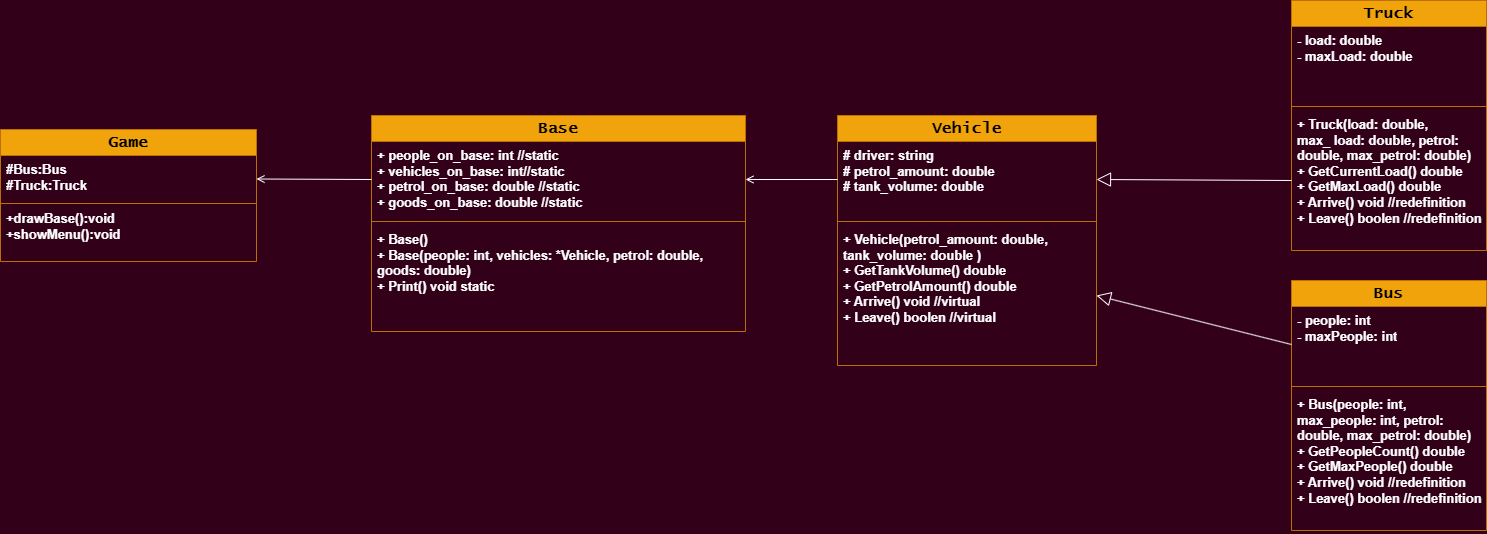

The diagram above was exported from draw.io. Its source (the exported page's mxGraphModel, read from the mxfile embedded in the PNG):
<mxGraphModel dx="2514" dy="908" grid="0" gridSize="10" guides="1" tooltips="1" connect="1" arrows="1" fold="1" page="1" pageScale="1" pageWidth="827" pageHeight="1169" background="#33001A" math="0" shadow="0">
  <root>
    <mxCell id="0" />
    <mxCell id="1" parent="0" />
    <mxCell id="8eZXSko6yHHuLNv9zw7_-1" value="Base" style="swimlane;fontStyle=1;align=center;verticalAlign=middle;childLayout=stackLayout;horizontal=1;startSize=26;horizontalStack=0;resizeParent=1;resizeParentMax=0;resizeLast=0;collapsible=1;marginBottom=0;whiteSpace=wrap;html=1;fillColor=#f0a30a;strokeColor=#BD7000;fontColor=#000000;fontSize=16;fontFamily=Lucida Console;labelBackgroundColor=none;labelBorderColor=none;textShadow=0;" parent="1" vertex="1">
      <mxGeometry x="-326" y="429" width="374" height="216" as="geometry" />
    </mxCell>
    <mxCell id="8eZXSko6yHHuLNv9zw7_-2" value="&lt;font style=&quot;font-size: 13px;&quot; color=&quot;#ffffff&quot;&gt;+ people_on_base: int //static&lt;/font&gt;&lt;div style=&quot;font-size: 13px;&quot;&gt;&lt;span style=&quot;color: rgb(255, 255, 255); font-size: 13px;&quot;&gt;+ vehicles_on_base: int&lt;/span&gt;&lt;span style=&quot;color: rgb(255, 255, 255); font-size: 13px;&quot;&gt;//static&lt;/span&gt;&lt;font style=&quot;font-size: 13px;&quot; color=&quot;#ffffff&quot;&gt;&lt;br style=&quot;font-size: 13px;&quot;&gt;&lt;/font&gt;&lt;/div&gt;&lt;div style=&quot;font-size: 13px;&quot;&gt;&lt;span style=&quot;color: rgb(255, 255, 255); font-size: 13px;&quot;&gt;+ petrol_on_base: double //static&lt;/span&gt;&lt;span style=&quot;color: rgb(255, 255, 255); font-size: 13px;&quot;&gt;&lt;br style=&quot;font-size: 13px;&quot;&gt;&lt;/span&gt;&lt;/div&gt;&lt;div style=&quot;font-size: 13px;&quot;&gt;&lt;span style=&quot;color: rgb(255, 255, 255); font-size: 13px;&quot;&gt;+ goods_on_base: double //static&lt;/span&gt;&lt;span style=&quot;color: rgb(255, 255, 255); font-size: 13px;&quot;&gt;&lt;br style=&quot;font-size: 13px;&quot;&gt;&lt;/span&gt;&lt;/div&gt;&lt;div style=&quot;font-size: 13px;&quot;&gt;&lt;span style=&quot;color: rgb(255, 255, 255); font-size: 13px;&quot;&gt;&lt;br style=&quot;font-size: 13px;&quot;&gt;&lt;/span&gt;&lt;/div&gt;" style="text;strokeColor=none;fillColor=none;align=left;verticalAlign=top;spacingLeft=4;spacingRight=4;overflow=hidden;rotatable=0;points=[[0,0.5],[1,0.5]];portConstraint=eastwest;whiteSpace=wrap;html=1;fontSize=13;fontStyle=1" parent="8eZXSko6yHHuLNv9zw7_-1" vertex="1">
      <mxGeometry y="26" width="374" height="76" as="geometry" />
    </mxCell>
    <mxCell id="8eZXSko6yHHuLNv9zw7_-3" value="" style="line;strokeWidth=1;fillColor=none;align=left;verticalAlign=middle;spacingTop=-1;spacingLeft=3;spacingRight=3;rotatable=0;labelPosition=right;points=[];portConstraint=eastwest;strokeColor=inherit;" parent="8eZXSko6yHHuLNv9zw7_-1" vertex="1">
      <mxGeometry y="102" width="374" height="8" as="geometry" />
    </mxCell>
    <mxCell id="8eZXSko6yHHuLNv9zw7_-4" value="&lt;font style=&quot;font-size: 13px;&quot; color=&quot;#ffffff&quot;&gt;+ Base()&lt;/font&gt;&lt;div style=&quot;font-size: 13px;&quot;&gt;&lt;font style=&quot;font-size: 13px;&quot; color=&quot;#ffffff&quot;&gt;+ Base(&lt;/font&gt;&lt;span style=&quot;color: rgb(255, 255, 255); background-color: initial; font-size: 13px;&quot;&gt;people: int, vehicles: *Vehicle, petrol: double, goods: double&lt;/span&gt;&lt;span style=&quot;color: rgb(255, 255, 255); background-color: initial; font-size: 13px;&quot;&gt;)&lt;/span&gt;&lt;/div&gt;&lt;div style=&quot;font-size: 13px;&quot;&gt;&lt;span style=&quot;color: rgb(255, 255, 255); background-color: initial; font-size: 13px;&quot;&gt;+ Print() void static&lt;/span&gt;&lt;/div&gt;&lt;div style=&quot;font-size: 13px;&quot;&gt;&lt;br style=&quot;font-size: 13px;&quot;&gt;&lt;/div&gt;" style="text;strokeColor=none;fillColor=none;align=left;verticalAlign=top;spacingLeft=4;spacingRight=4;overflow=hidden;rotatable=0;points=[[0,0.5],[1,0.5]];portConstraint=eastwest;whiteSpace=wrap;html=1;fontSize=13;fontStyle=1" parent="8eZXSko6yHHuLNv9zw7_-1" vertex="1">
      <mxGeometry y="110" width="374" height="106" as="geometry" />
    </mxCell>
    <mxCell id="8eZXSko6yHHuLNv9zw7_-9" value="Vehicle" style="swimlane;fontStyle=1;align=center;verticalAlign=middle;childLayout=stackLayout;horizontal=1;startSize=26;horizontalStack=0;resizeParent=1;resizeParentMax=0;resizeLast=0;collapsible=1;marginBottom=0;whiteSpace=wrap;html=1;fillColor=#f0a30a;strokeColor=#BD7000;fontColor=#000000;fontSize=16;fontFamily=Lucida Console;labelBackgroundColor=none;labelBorderColor=none;textShadow=0;" parent="1" vertex="1">
      <mxGeometry x="140" y="429" width="259" height="250" as="geometry" />
    </mxCell>
    <mxCell id="8eZXSko6yHHuLNv9zw7_-10" value="&lt;div style=&quot;font-size: 13px;&quot;&gt;&lt;span style=&quot;color: rgb(255, 255, 255); font-size: 13px;&quot;&gt;# driver: string&lt;/span&gt;&lt;/div&gt;&lt;div style=&quot;font-size: 13px;&quot;&gt;&lt;div style=&quot;font-size: 13px;&quot;&gt;&lt;span style=&quot;color: rgb(255, 255, 255); background-color: initial; font-size: 13px;&quot;&gt;#&amp;nbsp;&lt;/span&gt;&lt;font style=&quot;font-size: 13px;&quot; color=&quot;#ffffff&quot;&gt;petrol_amount: double&lt;/font&gt;&lt;/div&gt;&lt;div style=&quot;font-size: 13px;&quot;&gt;&lt;span style=&quot;color: rgb(255, 255, 255); background-color: initial; font-size: 13px;&quot;&gt;#&amp;nbsp;&lt;/span&gt;&lt;font style=&quot;font-size: 13px;&quot; color=&quot;#ffffff&quot;&gt;tank_volume: double&lt;/font&gt;&lt;/div&gt;&lt;/div&gt;&lt;div style=&quot;font-size: 13px;&quot;&gt;&lt;br style=&quot;font-size: 13px;&quot;&gt;&lt;/div&gt;" style="text;strokeColor=none;fillColor=none;align=left;verticalAlign=top;spacingLeft=4;spacingRight=4;overflow=hidden;rotatable=0;points=[[0,0.5],[1,0.5]];portConstraint=eastwest;whiteSpace=wrap;html=1;fontSize=13;fontStyle=1" parent="8eZXSko6yHHuLNv9zw7_-9" vertex="1">
      <mxGeometry y="26" width="259" height="76" as="geometry" />
    </mxCell>
    <mxCell id="8eZXSko6yHHuLNv9zw7_-11" value="" style="line;strokeWidth=1;fillColor=none;align=left;verticalAlign=middle;spacingTop=-1;spacingLeft=3;spacingRight=3;rotatable=0;labelPosition=right;points=[];portConstraint=eastwest;strokeColor=inherit;" parent="8eZXSko6yHHuLNv9zw7_-9" vertex="1">
      <mxGeometry y="102" width="259" height="8" as="geometry" />
    </mxCell>
    <mxCell id="8eZXSko6yHHuLNv9zw7_-12" value="&lt;font style=&quot;font-size: 13px;&quot; color=&quot;#ffffff&quot;&gt;+ Vehicle(petrol_amount:&amp;nbsp;&lt;/font&gt;&lt;span style=&quot;color: rgb(255, 255, 255); font-size: 13px;&quot;&gt;double&lt;/span&gt;&lt;font style=&quot;font-size: 13px;&quot; color=&quot;#ffffff&quot;&gt;, tank_volume:&amp;nbsp;&lt;/font&gt;&lt;span style=&quot;color: rgb(255, 255, 255); font-size: 13px;&quot;&gt;double&amp;nbsp;&lt;/span&gt;&lt;font style=&quot;font-size: 13px;&quot; color=&quot;#ffffff&quot;&gt;)&lt;/font&gt;&lt;div style=&quot;font-size: 13px;&quot;&gt;&lt;font style=&quot;font-size: 13px;&quot; color=&quot;#ffffff&quot;&gt;+ G&lt;/font&gt;&lt;span style=&quot;background-color: initial; font-size: 13px;&quot;&gt;&lt;font style=&quot;font-size: 13px;&quot; color=&quot;#ffffff&quot;&gt;etTankVolume() double&lt;/font&gt;&lt;/span&gt;&lt;/div&gt;&lt;div style=&quot;font-size: 13px;&quot;&gt;&lt;span style=&quot;background-color: initial; font-size: 13px;&quot;&gt;&lt;font style=&quot;font-size: 13px;&quot; color=&quot;#ffffff&quot;&gt;+ G&lt;/font&gt;&lt;/span&gt;&lt;span style=&quot;background-color: initial; font-size: 13px;&quot;&gt;&lt;font style=&quot;font-size: 13px;&quot; color=&quot;#ffffff&quot;&gt;etPetrolAmount() double&lt;/font&gt;&lt;/span&gt;&lt;/div&gt;&lt;div style=&quot;font-size: 13px;&quot;&gt;&lt;span style=&quot;background-color: initial; font-size: 13px;&quot;&gt;&lt;font style=&quot;font-size: 13px;&quot; color=&quot;#ffffff&quot;&gt;+ Arrive() void //virtual&lt;/font&gt;&lt;/span&gt;&lt;/div&gt;&lt;div style=&quot;font-size: 13px;&quot;&gt;&lt;span style=&quot;background-color: initial; font-size: 13px;&quot;&gt;&lt;font style=&quot;font-size: 13px;&quot; color=&quot;#ffffff&quot;&gt;+ Leave() boolen&amp;nbsp;&lt;/font&gt;&lt;/span&gt;&lt;span style=&quot;color: rgb(255, 255, 255); background-color: initial; font-size: 13px;&quot;&gt;//virtual&lt;/span&gt;&lt;/div&gt;&lt;div style=&quot;font-size: 13px;&quot;&gt;&lt;span style=&quot;background-color: initial; font-size: 13px;&quot;&gt;&lt;font style=&quot;font-size: 13px;&quot; color=&quot;#ffffff&quot;&gt;&lt;br style=&quot;font-size: 13px;&quot;&gt;&lt;/font&gt;&lt;/span&gt;&lt;/div&gt;" style="text;strokeColor=none;fillColor=none;align=left;verticalAlign=top;spacingLeft=4;spacingRight=4;overflow=hidden;rotatable=0;points=[[0,0.5],[1,0.5]];portConstraint=eastwest;whiteSpace=wrap;html=1;fontSize=13;fontStyle=1" parent="8eZXSko6yHHuLNv9zw7_-9" vertex="1">
      <mxGeometry y="110" width="259" height="140" as="geometry" />
    </mxCell>
    <mxCell id="8eZXSko6yHHuLNv9zw7_-19" value="Bus" style="swimlane;fontStyle=1;align=center;verticalAlign=middle;childLayout=stackLayout;horizontal=1;startSize=26;horizontalStack=0;resizeParent=1;resizeParentMax=0;resizeLast=0;collapsible=1;marginBottom=0;whiteSpace=wrap;html=1;fillColor=#f0a30a;strokeColor=#BD7000;fontColor=#000000;fontSize=16;fontFamily=Lucida Console;labelBackgroundColor=none;labelBorderColor=none;textShadow=0;" parent="1" vertex="1">
      <mxGeometry x="594" y="594" width="195" height="250" as="geometry" />
    </mxCell>
    <mxCell id="8eZXSko6yHHuLNv9zw7_-20" value="&lt;div style=&quot;font-size: 13px;&quot;&gt;&lt;span style=&quot;color: rgb(255, 255, 255); font-size: 13px;&quot;&gt;- people: int&lt;/span&gt;&lt;/div&gt;&lt;div style=&quot;font-size: 13px;&quot;&gt;&lt;span style=&quot;color: rgb(255, 255, 255); font-size: 13px;&quot;&gt;- maxPeople: int&lt;/span&gt;&lt;/div&gt;&lt;div style=&quot;font-size: 13px;&quot;&gt;&lt;br style=&quot;font-size: 13px;&quot;&gt;&lt;/div&gt;" style="text;strokeColor=none;fillColor=none;align=left;verticalAlign=top;spacingLeft=4;spacingRight=4;overflow=hidden;rotatable=0;points=[[0,0.5],[1,0.5]];portConstraint=eastwest;whiteSpace=wrap;html=1;fontSize=13;fontStyle=1" parent="8eZXSko6yHHuLNv9zw7_-19" vertex="1">
      <mxGeometry y="26" width="195" height="76" as="geometry" />
    </mxCell>
    <mxCell id="8eZXSko6yHHuLNv9zw7_-21" value="" style="line;strokeWidth=1;fillColor=none;align=left;verticalAlign=middle;spacingTop=-1;spacingLeft=3;spacingRight=3;rotatable=0;labelPosition=right;points=[];portConstraint=eastwest;strokeColor=inherit;" parent="8eZXSko6yHHuLNv9zw7_-19" vertex="1">
      <mxGeometry y="102" width="195" height="8" as="geometry" />
    </mxCell>
    <mxCell id="8eZXSko6yHHuLNv9zw7_-22" value="&lt;font style=&quot;font-size: 13px;&quot; color=&quot;#ffffff&quot;&gt;+ Bus(people:&amp;nbsp;&lt;/font&gt;&lt;span style=&quot;color: rgb(255, 255, 255); font-size: 13px;&quot;&gt;int&lt;/span&gt;&lt;font style=&quot;font-size: 13px;&quot; color=&quot;#ffffff&quot;&gt;, max_people:&amp;nbsp;&lt;/font&gt;&lt;span style=&quot;color: rgb(255, 255, 255); font-size: 13px;&quot;&gt;int, petrol: double, max_petrol: double&lt;/span&gt;&lt;font style=&quot;font-size: 13px;&quot; color=&quot;#ffffff&quot;&gt;)&lt;/font&gt;&lt;div style=&quot;font-size: 13px;&quot;&gt;&lt;font style=&quot;font-size: 13px;&quot; color=&quot;#ffffff&quot;&gt;+ G&lt;/font&gt;&lt;span style=&quot;background-color: initial; font-size: 13px;&quot;&gt;&lt;font style=&quot;font-size: 13px;&quot; color=&quot;#ffffff&quot;&gt;etPeopleCount() double&lt;/font&gt;&lt;/span&gt;&lt;/div&gt;&lt;div style=&quot;font-size: 13px;&quot;&gt;&lt;span style=&quot;background-color: initial; font-size: 13px;&quot;&gt;&lt;font style=&quot;font-size: 13px;&quot; color=&quot;#ffffff&quot;&gt;+ G&lt;/font&gt;&lt;/span&gt;&lt;span style=&quot;background-color: initial; font-size: 13px;&quot;&gt;&lt;font style=&quot;font-size: 13px;&quot; color=&quot;#ffffff&quot;&gt;etMaxPeople()&amp;nbsp;double&lt;/font&gt;&lt;/span&gt;&lt;/div&gt;&lt;div style=&quot;font-size: 13px;&quot;&gt;&lt;span style=&quot;background-color: initial; font-size: 13px;&quot;&gt;&lt;font style=&quot;font-size: 13px;&quot; color=&quot;#ffffff&quot;&gt;+ Arrive() void //&lt;/font&gt;&lt;/span&gt;&lt;span style=&quot;background-color: initial; font-size: 13px;&quot;&gt;&lt;font style=&quot;font-size: 13px;&quot; color=&quot;#ffffff&quot;&gt;redefinition&lt;/font&gt;&lt;/span&gt;&lt;/div&gt;&lt;div style=&quot;font-size: 13px;&quot;&gt;&lt;span style=&quot;color: rgb(255, 255, 255); background-color: initial; font-size: 13px;&quot;&gt;+ Leave() boolen&amp;nbsp;&lt;/span&gt;&lt;span style=&quot;background-color: initial; font-size: 13px;&quot;&gt;&lt;font style=&quot;font-size: 13px;&quot; color=&quot;#ffffff&quot;&gt;//&lt;/font&gt;&lt;/span&gt;&lt;span style=&quot;background-color: initial; font-size: 13px;&quot;&gt;&lt;font style=&quot;font-size: 13px;&quot; color=&quot;#ffffff&quot;&gt;redefinition&lt;/font&gt;&lt;/span&gt;&lt;/div&gt;&lt;div style=&quot;font-size: 13px;&quot;&gt;&lt;span style=&quot;background-color: initial; font-size: 13px;&quot;&gt;&lt;font style=&quot;font-size: 13px;&quot; color=&quot;#ffffff&quot;&gt;&lt;br style=&quot;font-size: 13px;&quot;&gt;&lt;/font&gt;&lt;/span&gt;&lt;/div&gt;" style="text;strokeColor=none;fillColor=none;align=left;verticalAlign=top;spacingLeft=4;spacingRight=4;overflow=hidden;rotatable=0;points=[[0,0.5],[1,0.5]];portConstraint=eastwest;whiteSpace=wrap;html=1;fontSize=13;fontStyle=1" parent="8eZXSko6yHHuLNv9zw7_-19" vertex="1">
      <mxGeometry y="110" width="195" height="140" as="geometry" />
    </mxCell>
    <mxCell id="8eZXSko6yHHuLNv9zw7_-23" value="Truck" style="swimlane;fontStyle=1;align=center;verticalAlign=middle;childLayout=stackLayout;horizontal=1;startSize=26;horizontalStack=0;resizeParent=1;resizeParentMax=0;resizeLast=0;collapsible=1;marginBottom=0;whiteSpace=wrap;html=1;fillColor=#f0a30a;strokeColor=#BD7000;fontColor=#000000;fontSize=16;fontFamily=Lucida Console;labelBackgroundColor=none;labelBorderColor=none;textShadow=0;" parent="1" vertex="1">
      <mxGeometry x="594" y="314" width="195" height="250" as="geometry" />
    </mxCell>
    <mxCell id="8eZXSko6yHHuLNv9zw7_-24" value="&lt;div style=&quot;font-size: 13px;&quot;&gt;&lt;span style=&quot;color: rgb(255, 255, 255); font-size: 13px;&quot;&gt;- load: double&lt;/span&gt;&lt;/div&gt;&lt;div style=&quot;font-size: 13px;&quot;&gt;&lt;span style=&quot;color: rgb(255, 255, 255); font-size: 13px;&quot;&gt;- maxLoad: double&lt;/span&gt;&lt;/div&gt;&lt;div style=&quot;font-size: 13px;&quot;&gt;&lt;br style=&quot;font-size: 13px;&quot;&gt;&lt;/div&gt;" style="text;strokeColor=none;fillColor=none;align=left;verticalAlign=top;spacingLeft=4;spacingRight=4;overflow=hidden;rotatable=0;points=[[0,0.5],[1,0.5]];portConstraint=eastwest;whiteSpace=wrap;html=1;fontSize=13;fontStyle=1" parent="8eZXSko6yHHuLNv9zw7_-23" vertex="1">
      <mxGeometry y="26" width="195" height="76" as="geometry" />
    </mxCell>
    <mxCell id="8eZXSko6yHHuLNv9zw7_-25" value="" style="line;strokeWidth=1;fillColor=none;align=left;verticalAlign=middle;spacingTop=-1;spacingLeft=3;spacingRight=3;rotatable=0;labelPosition=right;points=[];portConstraint=eastwest;strokeColor=inherit;" parent="8eZXSko6yHHuLNv9zw7_-23" vertex="1">
      <mxGeometry y="102" width="195" height="8" as="geometry" />
    </mxCell>
    <mxCell id="8eZXSko6yHHuLNv9zw7_-26" value="&lt;font style=&quot;font-size: 13px;&quot; color=&quot;#ffffff&quot;&gt;+ Truck(load:&amp;nbsp;&lt;/font&gt;&lt;span style=&quot;color: rgb(255, 255, 255); font-size: 13px;&quot;&gt;double&lt;/span&gt;&lt;font style=&quot;font-size: 13px;&quot; color=&quot;#ffffff&quot;&gt;, max_&lt;/font&gt;&lt;span style=&quot;color: rgb(255, 255, 255); font-size: 13px;&quot;&gt;&amp;nbsp;load&lt;/span&gt;&lt;font style=&quot;font-size: 13px;&quot; color=&quot;#ffffff&quot;&gt;:&amp;nbsp;&lt;/font&gt;&lt;span style=&quot;color: rgb(255, 255, 255); font-size: 13px;&quot;&gt;double&lt;/span&gt;&lt;span style=&quot;color: rgb(255, 255, 255); font-size: 13px;&quot;&gt;, petrol: double, max_petrol: double&lt;/span&gt;&lt;font style=&quot;font-size: 13px;&quot; color=&quot;#ffffff&quot;&gt;)&lt;/font&gt;&lt;div style=&quot;font-size: 13px;&quot;&gt;&lt;font style=&quot;font-size: 13px;&quot; color=&quot;#ffffff&quot;&gt;+ G&lt;/font&gt;&lt;span style=&quot;background-color: initial; font-size: 13px;&quot;&gt;&lt;font style=&quot;font-size: 13px;&quot; color=&quot;#ffffff&quot;&gt;etCurrentLoad() double&lt;/font&gt;&lt;/span&gt;&lt;/div&gt;&lt;div style=&quot;font-size: 13px;&quot;&gt;&lt;span style=&quot;background-color: initial; font-size: 13px;&quot;&gt;&lt;font style=&quot;font-size: 13px;&quot; color=&quot;#ffffff&quot;&gt;+ G&lt;/font&gt;&lt;/span&gt;&lt;span style=&quot;background-color: initial; font-size: 13px;&quot;&gt;&lt;font style=&quot;font-size: 13px;&quot; color=&quot;#ffffff&quot;&gt;etMax&lt;/font&gt;&lt;/span&gt;&lt;span style=&quot;color: rgb(255, 255, 255); font-size: 13px;&quot;&gt;Load&lt;/span&gt;&lt;span style=&quot;background-color: initial; font-size: 13px;&quot;&gt;&lt;font style=&quot;font-size: 13px;&quot; color=&quot;#ffffff&quot;&gt;()&amp;nbsp;double&lt;/font&gt;&lt;/span&gt;&lt;/div&gt;&lt;div style=&quot;font-size: 13px;&quot;&gt;&lt;span style=&quot;background-color: initial; font-size: 13px;&quot;&gt;&lt;font style=&quot;font-size: 13px;&quot; color=&quot;#ffffff&quot;&gt;+ Arrive() void&amp;nbsp;&lt;/font&gt;&lt;/span&gt;&lt;span style=&quot;background-color: initial; font-size: 13px;&quot;&gt;&lt;font style=&quot;font-size: 13px;&quot; color=&quot;#ffffff&quot;&gt;//&lt;/font&gt;&lt;/span&gt;&lt;span style=&quot;background-color: initial; font-size: 13px;&quot;&gt;&lt;font style=&quot;font-size: 13px;&quot; color=&quot;#ffffff&quot;&gt;redefinition&lt;/font&gt;&lt;/span&gt;&lt;/div&gt;&lt;div style=&quot;font-size: 13px;&quot;&gt;&lt;span style=&quot;background-color: initial; font-size: 13px;&quot;&gt;&lt;font style=&quot;font-size: 13px;&quot; color=&quot;#ffffff&quot;&gt;+ Leave() boolen&amp;nbsp;&lt;/font&gt;&lt;/span&gt;&lt;span style=&quot;background-color: initial; font-size: 13px;&quot;&gt;&lt;font style=&quot;font-size: 13px;&quot; color=&quot;#ffffff&quot;&gt;//&lt;/font&gt;&lt;/span&gt;&lt;span style=&quot;background-color: initial; font-size: 13px;&quot;&gt;&lt;font style=&quot;font-size: 13px;&quot; color=&quot;#ffffff&quot;&gt;redefinition&lt;/font&gt;&lt;/span&gt;&lt;/div&gt;&lt;div style=&quot;font-size: 13px;&quot;&gt;&lt;span style=&quot;background-color: initial; font-size: 13px;&quot;&gt;&lt;font style=&quot;font-size: 13px;&quot; color=&quot;#ffffff&quot;&gt;&lt;br style=&quot;font-size: 13px;&quot;&gt;&lt;/font&gt;&lt;/span&gt;&lt;/div&gt;&lt;div style=&quot;font-size: 13px;&quot;&gt;&lt;span style=&quot;background-color: initial; font-size: 13px;&quot;&gt;&lt;font style=&quot;font-size: 13px;&quot; color=&quot;#ffffff&quot;&gt;&lt;br style=&quot;font-size: 13px;&quot;&gt;&lt;/font&gt;&lt;/span&gt;&lt;/div&gt;" style="text;strokeColor=none;fillColor=none;align=left;verticalAlign=top;spacingLeft=4;spacingRight=4;overflow=hidden;rotatable=0;points=[[0,0.5],[1,0.5]];portConstraint=eastwest;whiteSpace=wrap;html=1;fontSize=13;fontStyle=1" parent="8eZXSko6yHHuLNv9zw7_-23" vertex="1">
      <mxGeometry y="110" width="195" height="140" as="geometry" />
    </mxCell>
    <mxCell id="5R7BD6ap1Y-zCdREWdfZ-2" value="" style="endArrow=block;endFill=0;endSize=12;html=1;rounded=0;entryX=1;entryY=0.5;entryDx=0;entryDy=0;exitX=0;exitY=0.5;exitDx=0;exitDy=0;strokeColor=#FFFFFF;" parent="1" source="8eZXSko6yHHuLNv9zw7_-20" target="8eZXSko6yHHuLNv9zw7_-12" edge="1">
      <mxGeometry width="160" relative="1" as="geometry">
        <mxPoint x="-266" y="1117" as="sourcePoint" />
        <mxPoint x="-260.82" y="1003" as="targetPoint" />
      </mxGeometry>
    </mxCell>
    <mxCell id="5R7BD6ap1Y-zCdREWdfZ-3" value="" style="endArrow=block;endFill=0;endSize=12;html=1;rounded=0;exitX=0;exitY=0.5;exitDx=0;exitDy=0;strokeColor=#FFFFFF;entryX=1;entryY=0.5;entryDx=0;entryDy=0;" parent="1" target="8eZXSko6yHHuLNv9zw7_-10" edge="1" source="8eZXSko6yHHuLNv9zw7_-26">
      <mxGeometry width="160" relative="1" as="geometry">
        <mxPoint x="-49.819999999999936" y="1121" as="sourcePoint" />
        <mxPoint x="393" y="479" as="targetPoint" />
      </mxGeometry>
    </mxCell>
    <mxCell id="_z_cprKY01x3u3zpbL8s-4" value="" style="endArrow=open;endFill=0;html=1;rounded=0;fontSize=12;curved=1;strokeColor=#FFFFFF;exitX=0;exitY=0.5;exitDx=0;exitDy=0;entryX=1;entryY=0.5;entryDx=0;entryDy=0;" parent="1" edge="1" target="8eZXSko6yHHuLNv9zw7_-2" source="8eZXSko6yHHuLNv9zw7_-10">
      <mxGeometry width="160" relative="1" as="geometry">
        <mxPoint x="88" y="557.0000000000001" as="sourcePoint" />
        <mxPoint x="88.5" y="456" as="targetPoint" />
        <Array as="points" />
      </mxGeometry>
    </mxCell>
    <mxCell id="dHiZY7RNF-xIFPdq9j-9-5" value="Game" style="swimlane;fontStyle=1;align=center;verticalAlign=middle;childLayout=stackLayout;horizontal=1;startSize=26;horizontalStack=0;resizeParent=1;resizeParentMax=0;resizeLast=0;collapsible=1;marginBottom=0;whiteSpace=wrap;html=1;fillColor=#f0a30a;strokeColor=#BD7000;fontColor=#000000;fontSize=16;fontFamily=Lucida Console;labelBackgroundColor=none;labelBorderColor=none;textShadow=0;" vertex="1" parent="1">
      <mxGeometry x="-697" y="443" width="256" height="132" as="geometry" />
    </mxCell>
    <mxCell id="dHiZY7RNF-xIFPdq9j-9-9" value="&lt;font style=&quot;font-size: 13px;&quot; color=&quot;#ffffff&quot;&gt;#Bus:Bus&lt;br style=&quot;font-size: 13px;&quot;&gt;#Truck:Truck&lt;/font&gt;" style="text;strokeColor=none;fillColor=none;align=left;verticalAlign=top;spacingLeft=4;spacingRight=4;overflow=hidden;rotatable=0;points=[[0,0.5],[1,0.5]];portConstraint=eastwest;whiteSpace=wrap;html=1;fontSize=13;fontStyle=1" vertex="1" parent="dHiZY7RNF-xIFPdq9j-9-5">
      <mxGeometry y="26" width="256" height="47" as="geometry" />
    </mxCell>
    <mxCell id="dHiZY7RNF-xIFPdq9j-9-7" value="" style="line;strokeWidth=1;fillColor=none;align=left;verticalAlign=middle;spacingTop=-1;spacingLeft=3;spacingRight=3;rotatable=0;labelPosition=right;points=[];portConstraint=eastwest;strokeColor=inherit;" vertex="1" parent="dHiZY7RNF-xIFPdq9j-9-5">
      <mxGeometry y="73" width="256" height="2" as="geometry" />
    </mxCell>
    <mxCell id="dHiZY7RNF-xIFPdq9j-9-8" value="&lt;div style=&quot;font-size: 13px;&quot;&gt;&lt;font style=&quot;font-size: 13px;&quot; color=&quot;#ffffff&quot;&gt;+drawBase():void&lt;br style=&quot;font-size: 13px;&quot;&gt;+showMenu():void&lt;/font&gt;&lt;/div&gt;" style="text;strokeColor=none;fillColor=none;align=left;verticalAlign=top;spacingLeft=4;spacingRight=4;overflow=hidden;rotatable=0;points=[[0,0.5],[1,0.5]];portConstraint=eastwest;whiteSpace=wrap;html=1;fontSize=13;fontStyle=1" vertex="1" parent="dHiZY7RNF-xIFPdq9j-9-5">
      <mxGeometry y="75" width="256" height="57" as="geometry" />
    </mxCell>
    <mxCell id="dHiZY7RNF-xIFPdq9j-9-11" value="" style="endArrow=open;endFill=0;html=1;rounded=0;fontSize=12;curved=1;strokeColor=#FFFFFF;exitX=0;exitY=0.5;exitDx=0;exitDy=0;entryX=1;entryY=0.5;entryDx=0;entryDy=0;" edge="1" parent="1" source="8eZXSko6yHHuLNv9zw7_-2" target="dHiZY7RNF-xIFPdq9j-9-9">
      <mxGeometry width="160" relative="1" as="geometry">
        <mxPoint x="-328" y="504" as="sourcePoint" />
        <mxPoint x="-420" y="504" as="targetPoint" />
        <Array as="points" />
      </mxGeometry>
    </mxCell>
  </root>
</mxGraphModel>